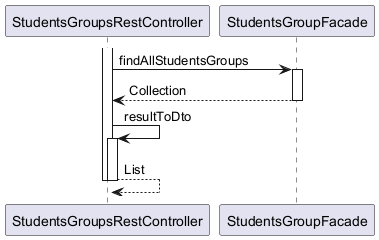

The diagram above was rendered by PlantUML. Its source (embedded in the PNG):
@startuml

participant StudentsGroupsRestController
participant StudentsGroupFacade

activate StudentsGroupsRestController
	StudentsGroupsRestController -> StudentsGroupFacade : findAllStudentsGroups
	activate StudentsGroupFacade
		StudentsGroupFacade --> StudentsGroupsRestController : Collection
	deactivate StudentsGroupFacade
	StudentsGroupsRestController -> StudentsGroupsRestController : resultToDto
	activate StudentsGroupsRestController
		StudentsGroupsRestController --> StudentsGroupsRestController : List
	deactivate StudentsGroupsRestController
deactivate StudentsGroupsRestController

@enduml